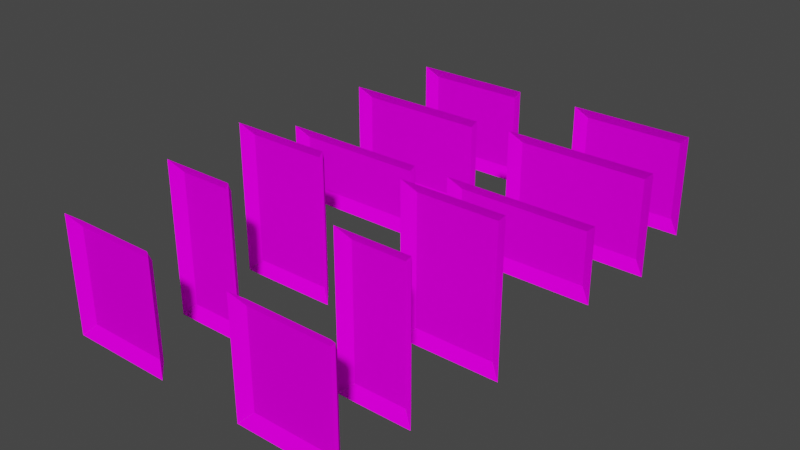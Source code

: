 # Source: paintinga.blend  (saved by Blender 2.92.15; exported with 4.5.12 LTS)
import bpy
from mathutils import Matrix  # noqa: F401  (used for matrix-valued properties, if any)

bpy.ops.wm.read_factory_settings(use_empty=True)
scene = bpy.context.scene
scene.name = 'Scene'

# ---- collections
col_collection = bpy.data.collections.new('Collection'); scene.collection.children.link(col_collection)

# ---- images (referenced by path relative to the original .blend; pixels are not part of the script)
import os
ASSET_DIR = os.environ.get("B2B_ASSET_DIR", "")  # directory of the original .blend (textures are referenced by path, not embedded)
HERE = os.path.dirname(os.path.abspath(__file__))  # packed textures are extracted next to this script under _unpacked/

def load_image(name, relpath, width, height, colorspace="sRGB"):
    """Load a texture the original file referenced (path relative to the .blend, or extracted next to this script)."""
    p = next((c for c in (os.path.join(HERE, relpath), os.path.join(ASSET_DIR, relpath)) if relpath and os.path.exists(c)), "")
    if p:
        img = bpy.data.images.load(p, check_existing=True)
        img.name = name
    else:  # same state as the original file: an image datablock whose file is absent (Cycles renders it pink)
        img = bpy.data.images.new(name, width, height)
        img.source = "FILE"
        img.filepath = "//" + (relpath or name)
    img.colorspace_settings.name = colorspace
    return img
img_replace0_png = load_image('replace0.png', 'replace0.png', 1024, 1024, 'sRGB')
img_paintinga_png = load_image('paintinga.png', 'paintinga.png', 1024, 1024, 'sRGB')
img_paintingax_png = load_image('paintingax.png', 'paintingax.png', 1024, 1024, 'sRGB')

# ---- materials (node trees are filled in below, after node groups)
mat_replace0 = bpy.data.materials.new('replace0')
mat_replace0.use_backface_culling = True
mat_replace0.use_transparent_shadow = False
mat_paintinga = bpy.data.materials.new('paintinga')
mat_paintinga.use_backface_culling = True
mat_paintinga.use_transparent_shadow = False
mat_paintingax = bpy.data.materials.new('paintingax')
mat_paintingax.use_backface_culling = True
mat_paintingax.use_transparent_shadow = False

# ---- material node trees
mat_replace0.use_nodes = True; mat_replace0.node_tree.nodes.clear()
_N = mat_replace0.node_tree.nodes; _L = mat_replace0.node_tree.links
n0 = _N.new('ShaderNodeOutputMaterial'); n0.name = 'Material Output'; n0.location = (300, 300)
n1 = _N.new('ShaderNodeBsdfDiffuse'); n1.name = 'Diffuse BSDF'; n1.location = (50, 300)
n2 = _N.new('ShaderNodeTexImage'); n2.name = 'Image Texture'; n2.location = (-290, 300)
n2.image = img_replace0_png
_L.new(n1.outputs[0], n0.inputs[0])
_L.new(n2.outputs[0], n1.inputs[0])
n0.is_active_output = True
mat_paintinga.use_nodes = True; mat_paintinga.node_tree.nodes.clear()
_N = mat_paintinga.node_tree.nodes; _L = mat_paintinga.node_tree.links
n0 = _N.new('ShaderNodeOutputMaterial'); n0.name = 'Material Output'; n0.location = (300, 300)
n1 = _N.new('ShaderNodeBsdfDiffuse'); n1.name = 'Diffuse BSDF'; n1.location = (10, 300)
n1.inputs[1].default_value = 0.5
n2 = _N.new('ShaderNodeTexImage'); n2.name = 'Image Texture'; n2.location = (-280, 280)
n2.image = img_paintinga_png
_L.new(n1.outputs[0], n0.inputs[0])
_L.new(n2.outputs[0], n1.inputs[0])
n0.is_active_output = True
mat_paintingax.use_nodes = True; mat_paintingax.node_tree.nodes.clear()
_N = mat_paintingax.node_tree.nodes; _L = mat_paintingax.node_tree.links
n0 = _N.new('ShaderNodeOutputMaterial'); n0.name = 'Material Output'; n0.location = (300, 300)
n1 = _N.new('ShaderNodeBsdfDiffuse'); n1.name = 'Diffuse BSDF'; n1.location = (10, 300)
n1.inputs[1].default_value = 0.5
n2 = _N.new('ShaderNodeTexImage'); n2.name = 'Image Texture'; n2.location = (-280, 280)
n2.image = img_paintingax_png
_L.new(n1.outputs[0], n0.inputs[0])
_L.new(n2.outputs[0], n1.inputs[0])
n0.is_active_output = True

# ---- world
world_world = bpy.data.worlds.new('World'); scene.world = world_world
world_world.use_nodes = True; world_world.node_tree.nodes.clear()
_N = world_world.node_tree.nodes; _L = world_world.node_tree.links
n0 = _N.new('ShaderNodeOutputWorld'); n0.name = 'World Output'; n0.location = (300, 300)
n1 = _N.new('ShaderNodeBackground'); n1.name = 'Background'; n1.location = (10, 300)
n1.inputs[0].default_value = (0.05088, 0.05088, 0.05088, 1.0)
_L.new(n1.outputs[0], n0.inputs[0])
n0.is_active_output = True
world_world.color = (0.05088, 0.05088, 0.05088)
world_world.use_sun_shadow = False
world_world.sun_shadow_jitter_overblur = 0.0

# ---- meshes
me_canvas = bpy.data.meshes.new('CANVAS')
me_canvas.from_pydata([(-2.132, 0.2004, 3.428), (-2.132, 0.2004, -3.427), (2.132, 0.2004, -3.427), (2.132, 0.2004, 3.428), (-2.724, -0.2003, -4.02), (-2.127, 0.1883, -3.725), (-2.127, 0.1898, -3.425), (2.724, -0.2003, -4.017), (2.126, 0.1883, -3.725), (2.126, 0.1898, -3.425), (2.126, 0.05926, -3.65), (-2.127, 0.05926, -3.65), (-2.723, -0.2003, 4.02), (-2.127, 0.1884, 3.725), (-2.127, 0.1898, 3.425), (2.724, -0.2003, 4.02), (2.127, 0.1884, 3.725), (2.127, 0.1898, 3.425), (2.127, 0.05928, 3.65), (-2.127, 0.05928, 3.65), (2.429, 0.1884, -3.425), (2.129, 0.1898, -3.425), (2.429, 0.1884, 3.428), (2.129, 0.1898, 3.425), (2.353, 0.05928, 3.466), (2.353, 0.05928, -3.425), (-2.724, -0.2004, -4.016), (-2.429, 0.1883, -3.425), (-2.129, 0.1898, -3.425), (-2.724, -0.2004, 4.02), (-2.429, 0.1883, 3.428), (-2.129, 0.1898, 3.425), (-2.353, 0.05922, 3.466), (-2.353, 0.05922, -3.425)], [], [(11, 5, 4), (11, 6, 5), (11, 4, 6), (10, 7, 8), (10, 8, 9), (10, 9, 7), (13, 19, 12), (14, 19, 13), (12, 19, 14), (15, 18, 16), (16, 18, 17), (17, 18, 15), (25, 20, 7), (25, 21, 20), (25, 7, 21), (24, 15, 22), (24, 22, 23), (24, 23, 15), (27, 33, 26), (28, 33, 27), (26, 33, 28), (29, 32, 30), (30, 32, 31), (31, 32, 29), (21, 23, 31, 28), (8, 4, 5), (7, 4, 8), (16, 17, 14, 13), (7, 6, 4), (9, 6, 7), (12, 16, 13), (15, 16, 12), (22, 20, 21, 23), (14, 15, 12), (17, 15, 14), (22, 7, 20), (15, 7, 22), (30, 31, 28, 27), (26, 30, 27), (29, 30, 26), (31, 29, 26, 28), (23, 21, 7, 15), (8, 5, 6, 9), (3, 2, 1, 0)])
me_canvas.polygons.foreach_set('material_index', [1, 1, 1, 1, 1, 1, 1, 1, 1, 1, 1, 1, 1, 1, 1, 1, 1, 1, 1, 1, 1, 1, 1, 1, 0, 1, 1, 1, 1, 1, 1, 1, 1, 1, 1, 1, 1, 1, 1, 1, 1, 1, 1, 1])
_uv = me_canvas.uv_layers.new(name='UVMap')
_uv.uv.foreach_set('vector', [0.07475, 4.921, 0.0264, 4.921, -0.00486, 4.921, 0.07475, 4.921, 0.1229, 4.921, 0.0264, 4.921, 0.07475, 4.921, -0.00486, 4.921, 0.1229, 4.921, 0.07475, -0.9846, -0.00486, -0.9846, 0.0264, -0.9846, 0.07475, -0.9846, 0.0264, -0.9846, 0.1229, -0.9846, 0.07475, -0.9846, 0.1229, -0.9846, -0.00486, -0.9846, 0.0264, 4.921, 0.07475, 4.921, -0.00486, 4.921, 0.1229, 4.921, 0.07475, 4.921, 0.0264, 4.921, -0.00486, 4.921, 0.07475, 4.921, 0.1229, 4.921, -0.00486, -0.9846, 0.07475, -0.9846, 0.0264, -0.9846, 0.0264, -0.9846, 0.07475, -0.9846, 0.1229, -0.9846, 0.1229, -0.9846, 0.07475, -0.9846, -0.00486, -0.9846, 0.07475, 4.921, 0.0264, 4.921, -0.00486, 4.921, 0.07475, 4.921, 0.1229, 4.921, 0.0264, 4.921, 0.07475, 4.921, -0.00486, 4.921, 0.1229, 4.921, 0.07475, -0.9846, -0.00486, -0.9846, 0.0264, -0.9846, 0.07475, -0.9846, 0.0264, -0.9846, 0.1229, -0.9846, 0.07475, -0.9846, 0.1229, -0.9846, -0.00486, -0.9846, 0.0264, 4.921, 0.07475, 4.921, -0.00486, 4.921, 0.1229, 4.921, 0.07475, 4.921, 0.0264, 4.921, -0.00486, 4.921, 0.07475, 4.921, 0.1229, 4.921, -0.00486, -0.9846, 0.07475, -0.9846, 0.0264, -0.9846, 0.0264, -0.9846, 0.07475, -0.9846, 0.1229, -0.9846, 0.1229, -0.9846, 0.07475, -0.9846, -0.00486, -0.9846, 0.9995, 0.0005, 0.9995, 0.9995, 0.0005, 0.9995, 0.000499, 0.0005, 0.0264, -0.9846, -0.00486, 4.921, 0.0264, 4.921, -0.00486, -0.9846, -0.00486, 4.921, 0.0264, -0.9846, 0.0264, -0.9846, 0.1229, -0.9846, 0.1229, 4.921, 0.0264, 4.921, -0.00486, -0.9846, 0.1229, 4.921, -0.00486, 4.921, 0.1229, -0.9846, 0.1229, 4.921, -0.00486, -0.9846, -0.00486, 4.921, 0.0264, -0.9846, 0.0264, 4.921, -0.00486, -0.9846, 0.0264, -0.9846, -0.00486, 4.921, 0.0264, -0.9846, 0.0264, 4.921, 0.1229, 4.921, 0.1229, -0.9846, 0.1229, 4.921, -0.00486, -0.9846, -0.00486, 4.921, 0.1229, -0.9846, -0.00486, -0.9846, 0.1229, 4.921, 0.0264, -0.9846, -0.00486, 4.921, 0.0264, 4.921, -0.00486, -0.9846, -0.00486, 4.921, 0.0264, -0.9846, 0.0264, -0.9846, 0.1229, -0.9846, 0.1229, 4.921, 0.0264, 4.921, -0.00486, 4.921, 0.0264, -0.9846, 0.0264, 4.921, -0.00486, -0.9846, 0.0264, -0.9846, -0.00486, 4.921, 0.1229, -0.9846, -0.00486, -0.9846, -0.00486, 4.921, 0.1229, 4.921, 0.1229, -0.9846, 0.1229, 4.921, -0.00486, 4.921, -0.00486, -0.9846, 0.0264, -0.9846, 0.0264, 4.921, 0.1229, 4.921, 0.1229, -0.9846, 0.9917, 0.9906, 0.9917, 0.01752, 0.7567, 0.01752, 0.7567, 0.9906])
me_canvas.materials.append(mat_replace0)
me_canvas.materials.append(mat_paintinga)
me_canvas.use_remesh_fix_poles = True
me_canvas.use_remesh_preserve_attributes = False
me_canvas.use_mirror_vertex_groups = False
me_canvas.update()
me_canvas_002 = bpy.data.meshes.new('CANVAS.002')
me_canvas_002.from_pydata([(-1.382, 0.2004, 3.428), (-1.382, 0.2004, -3.427), (1.382, 0.2004, -3.427), (1.382, 0.2004, 3.428), (-1.974, -0.2003, -4.02), (-1.377, 0.1883, -3.725), (-1.377, 0.1898, -3.425), (1.974, -0.2003, -4.017), (1.376, 0.1883, -3.725), (1.376, 0.1898, -3.425), (1.376, 0.05926, -3.65), (-1.377, 0.05926, -3.65), (-1.973, -0.2003, 4.02), (-1.377, 0.1884, 3.725), (-1.377, 0.1898, 3.425), (1.974, -0.2003, 4.02), (1.377, 0.1884, 3.725), (1.377, 0.1898, 3.425), (1.377, 0.05928, 3.65), (-1.377, 0.05928, 3.65), (1.679, 0.1884, -3.425), (1.379, 0.1898, -3.425), (1.679, 0.1884, 3.428), (1.379, 0.1898, 3.425), (1.603, 0.05928, 3.466), (1.603, 0.05928, -3.425), (-1.974, -0.2004, -4.016), (-1.679, 0.1883, -3.425), (-1.379, 0.1898, -3.425), (-1.974, -0.2004, 4.02), (-1.679, 0.1883, 3.428), (-1.379, 0.1898, 3.425), (-1.603, 0.05922, 3.466), (-1.603, 0.05922, -3.425)], [], [(11, 5, 4), (11, 6, 5), (11, 4, 6), (10, 7, 8), (10, 8, 9), (10, 9, 7), (13, 19, 12), (14, 19, 13), (12, 19, 14), (15, 18, 16), (16, 18, 17), (17, 18, 15), (25, 20, 7), (25, 21, 20), (25, 7, 21), (24, 15, 22), (24, 22, 23), (24, 23, 15), (27, 33, 26), (28, 33, 27), (26, 33, 28), (29, 32, 30), (30, 32, 31), (31, 32, 29), (21, 23, 31, 28), (8, 4, 5), (7, 4, 8), (16, 17, 14, 13), (7, 6, 4), (9, 6, 7), (12, 16, 13), (15, 16, 12), (22, 20, 21, 23), (14, 15, 12), (17, 15, 14), (22, 7, 20), (15, 7, 22), (30, 31, 28, 27), (26, 30, 27), (29, 30, 26), (31, 29, 26, 28), (23, 21, 7, 15), (8, 5, 6, 9), (3, 2, 1, 0)])
me_canvas_002.polygons.foreach_set('material_index', [1, 1, 1, 1, 1, 1, 1, 1, 1, 1, 1, 1, 1, 1, 1, 1, 1, 1, 1, 1, 1, 1, 1, 1, 0, 1, 1, 1, 1, 1, 1, 1, 1, 1, 1, 1, 1, 1, 1, 1, 1, 1, 1, 1])
_uv = me_canvas_002.uv_layers.new(name='UVMap')
_uv.uv.foreach_set('vector', [0.07475, 4.921, 0.0264, 4.921, -0.00486, 4.921, 0.07475, 4.921, 0.1229, 4.921, 0.0264, 4.921, 0.07475, 4.921, -0.00486, 4.921, 0.1229, 4.921, 0.07475, -0.9846, -0.00486, -0.9846, 0.0264, -0.9846, 0.07475, -0.9846, 0.0264, -0.9846, 0.1229, -0.9846, 0.07475, -0.9846, 0.1229, -0.9846, -0.00486, -0.9846, 0.0264, 4.921, 0.07475, 4.921, -0.00486, 4.921, 0.1229, 4.921, 0.07475, 4.921, 0.0264, 4.921, -0.00486, 4.921, 0.07475, 4.921, 0.1229, 4.921, -0.00486, -0.9846, 0.07475, -0.9846, 0.0264, -0.9846, 0.0264, -0.9846, 0.07475, -0.9846, 0.1229, -0.9846, 0.1229, -0.9846, 0.07475, -0.9846, -0.00486, -0.9846, 0.07475, 4.921, 0.0264, 4.921, -0.00486, 4.921, 0.07475, 4.921, 0.1229, 4.921, 0.0264, 4.921, 0.07475, 4.921, -0.00486, 4.921, 0.1229, 4.921, 0.07475, -0.9846, -0.00486, -0.9846, 0.0264, -0.9846, 0.07475, -0.9846, 0.0264, -0.9846, 0.1229, -0.9846, 0.07475, -0.9846, 0.1229, -0.9846, -0.00486, -0.9846, 0.0264, 4.921, 0.07475, 4.921, -0.00486, 4.921, 0.1229, 4.921, 0.07475, 4.921, 0.0264, 4.921, -0.00486, 4.921, 0.07475, 4.921, 0.1229, 4.921, -0.00486, -0.9846, 0.07475, -0.9846, 0.0264, -0.9846, 0.0264, -0.9846, 0.07475, -0.9846, 0.1229, -0.9846, 0.1229, -0.9846, 0.07475, -0.9846, -0.00486, -0.9846, 0.9995, 0.0005, 0.9995, 0.9995, 0.0005, 0.9995, 0.000499, 0.0005, 0.0264, -0.9846, -0.00486, 4.921, 0.0264, 4.921, -0.00486, -0.9846, -0.00486, 4.921, 0.0264, -0.9846, 0.0264, -0.9846, 0.1229, -0.9846, 0.1229, 4.921, 0.0264, 4.921, -0.00486, -0.9846, 0.1229, 4.921, -0.00486, 4.921, 0.1229, -0.9846, 0.1229, 4.921, -0.00486, -0.9846, -0.00486, 4.921, 0.0264, -0.9846, 0.0264, 4.921, -0.00486, -0.9846, 0.0264, -0.9846, -0.00486, 4.921, 0.0264, -0.9846, 0.0264, 4.921, 0.1229, 4.921, 0.1229, -0.9846, 0.1229, 4.921, -0.00486, -0.9846, -0.00486, 4.921, 0.1229, -0.9846, -0.00486, -0.9846, 0.1229, 4.921, 0.0264, -0.9846, -0.00486, 4.921, 0.0264, 4.921, -0.00486, -0.9846, -0.00486, 4.921, 0.0264, -0.9846, 0.0264, -0.9846, 0.1229, -0.9846, 0.1229, 4.921, 0.0264, 4.921, -0.00486, 4.921, 0.0264, -0.9846, 0.0264, 4.921, -0.00486, -0.9846, 0.0264, -0.9846, -0.00486, 4.921, 0.1229, -0.9846, -0.00486, -0.9846, -0.00486, 4.921, 0.1229, 4.921, 0.1229, -0.9846, 0.1229, 4.921, -0.00486, 4.921, -0.00486, -0.9846, 0.0264, -0.9846, 0.0264, 4.921, 0.1229, 4.921, 0.1229, -0.9846, 0.9917, 0.9906, 0.9917, 0.01752, 0.7567, 0.01752, 0.7567, 0.9906])
me_canvas_002.materials.append(mat_replace0)
me_canvas_002.materials.append(mat_paintinga)
me_canvas_002.use_remesh_fix_poles = True
me_canvas_002.use_remesh_preserve_attributes = False
me_canvas_002.use_mirror_vertex_groups = False
me_canvas_002.update()
me_canvas_003 = bpy.data.meshes.new('CANVAS.003')
me_canvas_003.from_pydata([(-2.132, 0.2004, 2.428), (-2.132, 0.2004, -2.427), (2.132, 0.2004, -2.427), (2.132, 0.2004, 2.428), (-2.724, -0.2003, -3.02), (-2.127, 0.1883, -2.725), (-2.127, 0.1898, -2.425), (2.724, -0.2003, -3.017), (2.126, 0.1883, -2.725), (2.126, 0.1898, -2.425), (2.126, 0.05926, -2.65), (-2.127, 0.05926, -2.65), (-2.723, -0.2003, 3.02), (-2.127, 0.1884, 2.725), (-2.127, 0.1898, 2.425), (2.724, -0.2003, 3.02), (2.127, 0.1884, 2.725), (2.127, 0.1898, 2.425), (2.127, 0.05928, 2.65), (-2.127, 0.05928, 2.65), (2.429, 0.1884, -2.425), (2.129, 0.1898, -2.425), (2.429, 0.1884, 2.428), (2.129, 0.1898, 2.425), (2.353, 0.05928, 2.466), (2.353, 0.05928, -2.425), (-2.724, -0.2004, -3.016), (-2.429, 0.1883, -2.425), (-2.129, 0.1898, -2.425), (-2.724, -0.2004, 3.02), (-2.429, 0.1883, 2.428), (-2.129, 0.1898, 2.425), (-2.353, 0.05922, 2.466), (-2.353, 0.05922, -2.425)], [], [(11, 5, 4), (11, 6, 5), (11, 4, 6), (10, 7, 8), (10, 8, 9), (10, 9, 7), (13, 19, 12), (14, 19, 13), (12, 19, 14), (15, 18, 16), (16, 18, 17), (17, 18, 15), (25, 20, 7), (25, 21, 20), (25, 7, 21), (24, 15, 22), (24, 22, 23), (24, 23, 15), (27, 33, 26), (28, 33, 27), (26, 33, 28), (29, 32, 30), (30, 32, 31), (31, 32, 29), (21, 23, 31, 28), (8, 4, 5), (7, 4, 8), (16, 17, 14, 13), (7, 6, 4), (9, 6, 7), (12, 16, 13), (15, 16, 12), (22, 20, 21, 23), (14, 15, 12), (17, 15, 14), (22, 7, 20), (15, 7, 22), (30, 31, 28, 27), (26, 30, 27), (29, 30, 26), (31, 29, 26, 28), (23, 21, 7, 15), (8, 5, 6, 9), (3, 2, 1, 0)])
me_canvas_003.polygons.foreach_set('material_index', [1, 1, 1, 1, 1, 1, 1, 1, 1, 1, 1, 1, 1, 1, 1, 1, 1, 1, 1, 1, 1, 1, 1, 1, 0, 1, 1, 1, 1, 1, 1, 1, 1, 1, 1, 1, 1, 1, 1, 1, 1, 1, 1, 1])
_uv = me_canvas_003.uv_layers.new(name='UVMap')
_uv.uv.foreach_set('vector', [0.07475, 4.921, 0.0264, 4.921, -0.00486, 4.921, 0.07475, 4.921, 0.1229, 4.921, 0.0264, 4.921, 0.07475, 4.921, -0.00486, 4.921, 0.1229, 4.921, 0.07475, -0.9846, -0.00486, -0.9846, 0.0264, -0.9846, 0.07475, -0.9846, 0.0264, -0.9846, 0.1229, -0.9846, 0.07475, -0.9846, 0.1229, -0.9846, -0.00486, -0.9846, 0.0264, 4.921, 0.07475, 4.921, -0.00486, 4.921, 0.1229, 4.921, 0.07475, 4.921, 0.0264, 4.921, -0.00486, 4.921, 0.07475, 4.921, 0.1229, 4.921, -0.00486, -0.9846, 0.07475, -0.9846, 0.0264, -0.9846, 0.0264, -0.9846, 0.07475, -0.9846, 0.1229, -0.9846, 0.1229, -0.9846, 0.07475, -0.9846, -0.00486, -0.9846, 0.07475, 4.921, 0.0264, 4.921, -0.00486, 4.921, 0.07475, 4.921, 0.1229, 4.921, 0.0264, 4.921, 0.07475, 4.921, -0.00486, 4.921, 0.1229, 4.921, 0.07475, -0.9846, -0.00486, -0.9846, 0.0264, -0.9846, 0.07475, -0.9846, 0.0264, -0.9846, 0.1229, -0.9846, 0.07475, -0.9846, 0.1229, -0.9846, -0.00486, -0.9846, 0.0264, 4.921, 0.07475, 4.921, -0.00486, 4.921, 0.1229, 4.921, 0.07475, 4.921, 0.0264, 4.921, -0.00486, 4.921, 0.07475, 4.921, 0.1229, 4.921, -0.00486, -0.9846, 0.07475, -0.9846, 0.0264, -0.9846, 0.0264, -0.9846, 0.07475, -0.9846, 0.1229, -0.9846, 0.1229, -0.9846, 0.07475, -0.9846, -0.00486, -0.9846, 0.9995, 0.0005, 0.9995, 0.9995, 0.0005, 0.9995, 0.000499, 0.0005, 0.0264, -0.9846, -0.00486, 4.921, 0.0264, 4.921, -0.00486, -0.9846, -0.00486, 4.921, 0.0264, -0.9846, 0.0264, -0.9846, 0.1229, -0.9846, 0.1229, 4.921, 0.0264, 4.921, -0.00486, -0.9846, 0.1229, 4.921, -0.00486, 4.921, 0.1229, -0.9846, 0.1229, 4.921, -0.00486, -0.9846, -0.00486, 4.921, 0.0264, -0.9846, 0.0264, 4.921, -0.00486, -0.9846, 0.0264, -0.9846, -0.00486, 4.921, 0.0264, -0.9846, 0.0264, 4.921, 0.1229, 4.921, 0.1229, -0.9846, 0.1229, 4.921, -0.00486, -0.9846, -0.00486, 4.921, 0.1229, -0.9846, -0.00486, -0.9846, 0.1229, 4.921, 0.0264, -0.9846, -0.00486, 4.921, 0.0264, 4.921, -0.00486, -0.9846, -0.00486, 4.921, 0.0264, -0.9846, 0.0264, -0.9846, 0.1229, -0.9846, 0.1229, 4.921, 0.0264, 4.921, -0.00486, 4.921, 0.0264, -0.9846, 0.0264, 4.921, -0.00486, -0.9846, 0.0264, -0.9846, -0.00486, 4.921, 0.1229, -0.9846, -0.00486, -0.9846, -0.00486, 4.921, 0.1229, 4.921, 0.1229, -0.9846, 0.1229, 4.921, -0.00486, 4.921, -0.00486, -0.9846, 0.0264, -0.9846, 0.0264, 4.921, 0.1229, 4.921, 0.1229, -0.9846, 0.9917, 0.9906, 0.9917, 0.01752, 0.7567, 0.01752, 0.7567, 0.9906])
me_canvas_003.materials.append(mat_replace0)
me_canvas_003.materials.append(mat_paintinga)
me_canvas_003.use_remesh_fix_poles = True
me_canvas_003.use_remesh_preserve_attributes = False
me_canvas_003.use_mirror_vertex_groups = False
me_canvas_003.update()
me_canvas_004 = bpy.data.meshes.new('CANVAS.004')
me_canvas_004.from_pydata([(3.428, 0.2004, 2.132), (-3.427, 0.2004, 2.132), (-3.427, 0.2004, -2.132), (3.428, 0.2004, -2.132), (-4.02, -0.2003, 2.724), (-3.725, 0.1883, 2.127), (-3.425, 0.1898, 2.127), (-4.017, -0.2003, -2.724), (-3.725, 0.1883, -2.126), (-3.425, 0.1898, -2.126), (-3.65, 0.05926, -2.126), (-3.65, 0.05926, 2.127), (4.02, -0.2003, 2.723), (3.725, 0.1884, 2.127), (3.425, 0.1898, 2.127), (4.02, -0.2003, -2.724), (3.725, 0.1884, -2.127), (3.425, 0.1898, -2.127), (3.65, 0.05928, -2.127), (3.65, 0.05928, 2.127), (-3.425, 0.1884, -2.429), (-3.425, 0.1898, -2.129), (3.428, 0.1884, -2.429), (3.425, 0.1898, -2.129), (3.466, 0.05928, -2.353), (-3.425, 0.05928, -2.353), (-4.016, -0.2004, 2.724), (-3.425, 0.1883, 2.429), (-3.425, 0.1898, 2.129), (4.02, -0.2004, 2.724), (3.428, 0.1883, 2.429), (3.425, 0.1898, 2.129), (3.466, 0.05922, 2.353), (-3.425, 0.05922, 2.353)], [], [(11, 5, 4), (11, 6, 5), (11, 4, 6), (10, 7, 8), (10, 8, 9), (10, 9, 7), (13, 19, 12), (14, 19, 13), (12, 19, 14), (15, 18, 16), (16, 18, 17), (17, 18, 15), (25, 20, 7), (25, 21, 20), (25, 7, 21), (24, 15, 22), (24, 22, 23), (24, 23, 15), (27, 33, 26), (28, 33, 27), (26, 33, 28), (29, 32, 30), (30, 32, 31), (31, 32, 29), (21, 23, 31, 28), (8, 4, 5), (7, 4, 8), (16, 17, 14, 13), (7, 6, 4), (9, 6, 7), (12, 16, 13), (15, 16, 12), (22, 20, 21, 23), (14, 15, 12), (17, 15, 14), (22, 7, 20), (15, 7, 22), (30, 31, 28, 27), (26, 30, 27), (29, 30, 26), (31, 29, 26, 28), (23, 21, 7, 15), (8, 5, 6, 9), (3, 2, 1, 0)])
me_canvas_004.polygons.foreach_set('material_index', [1, 1, 1, 1, 1, 1, 1, 1, 1, 1, 1, 1, 1, 1, 1, 1, 1, 1, 1, 1, 1, 1, 1, 1, 0, 1, 1, 1, 1, 1, 1, 1, 1, 1, 1, 1, 1, 1, 1, 1, 1, 1, 1, 1])
_uv = me_canvas_004.uv_layers.new(name='UVMap')
_uv.uv.foreach_set('vector', [0.07475, 4.921, 0.0264, 4.921, -0.00486, 4.921, 0.07475, 4.921, 0.1229, 4.921, 0.0264, 4.921, 0.07475, 4.921, -0.00486, 4.921, 0.1229, 4.921, 0.07475, -0.9846, -0.00486, -0.9846, 0.0264, -0.9846, 0.07475, -0.9846, 0.0264, -0.9846, 0.1229, -0.9846, 0.07475, -0.9846, 0.1229, -0.9846, -0.00486, -0.9846, 0.0264, 4.921, 0.07475, 4.921, -0.00486, 4.921, 0.1229, 4.921, 0.07475, 4.921, 0.0264, 4.921, -0.00486, 4.921, 0.07475, 4.921, 0.1229, 4.921, -0.00486, -0.9846, 0.07475, -0.9846, 0.0264, -0.9846, 0.0264, -0.9846, 0.07475, -0.9846, 0.1229, -0.9846, 0.1229, -0.9846, 0.07475, -0.9846, -0.00486, -0.9846, 0.07475, 4.921, 0.0264, 4.921, -0.00486, 4.921, 0.07475, 4.921, 0.1229, 4.921, 0.0264, 4.921, 0.07475, 4.921, -0.00486, 4.921, 0.1229, 4.921, 0.07475, -0.9846, -0.00486, -0.9846, 0.0264, -0.9846, 0.07475, -0.9846, 0.0264, -0.9846, 0.1229, -0.9846, 0.07475, -0.9846, 0.1229, -0.9846, -0.00486, -0.9846, 0.0264, 4.921, 0.07475, 4.921, -0.00486, 4.921, 0.1229, 4.921, 0.07475, 4.921, 0.0264, 4.921, -0.00486, 4.921, 0.07475, 4.921, 0.1229, 4.921, -0.00486, -0.9846, 0.07475, -0.9846, 0.0264, -0.9846, 0.0264, -0.9846, 0.07475, -0.9846, 0.1229, -0.9846, 0.1229, -0.9846, 0.07475, -0.9846, -0.00486, -0.9846, 0.0, 0.0, 1.0, 2.518e-07, 1.0, 1.0, 1.565e-07, 1.0, 0.0264, -0.9846, -0.00486, 4.921, 0.0264, 4.921, -0.00486, -0.9846, -0.00486, 4.921, 0.0264, -0.9846, 0.0264, -0.9846, 0.1229, -0.9846, 0.1229, 4.921, 0.0264, 4.921, -0.00486, -0.9846, 0.1229, 4.921, -0.00486, 4.921, 0.1229, -0.9846, 0.1229, 4.921, -0.00486, -0.9846, -0.00486, 4.921, 0.0264, -0.9846, 0.0264, 4.921, -0.00486, -0.9846, 0.0264, -0.9846, -0.00486, 4.921, 0.0264, -0.9846, 0.0264, 4.921, 0.1229, 4.921, 0.1229, -0.9846, 0.1229, 4.921, -0.00486, -0.9846, -0.00486, 4.921, 0.1229, -0.9846, -0.00486, -0.9846, 0.1229, 4.921, 0.0264, -0.9846, -0.00486, 4.921, 0.0264, 4.921, -0.00486, -0.9846, -0.00486, 4.921, 0.0264, -0.9846, 0.0264, -0.9846, 0.1229, -0.9846, 0.1229, 4.921, 0.0264, 4.921, -0.00486, 4.921, 0.0264, -0.9846, 0.0264, 4.921, -0.00486, -0.9846, 0.0264, -0.9846, -0.00486, 4.921, 0.1229, -0.9846, -0.00486, -0.9846, -0.00486, 4.921, 0.1229, 4.921, 0.1229, -0.9846, 0.1229, 4.921, -0.00486, 4.921, -0.00486, -0.9846, 0.0264, -0.9846, 0.0264, 4.921, 0.1229, 4.921, 0.1229, -0.9846, 0.9917, 0.9906, 0.9917, 0.01752, 0.7567, 0.01752, 0.7567, 0.9906])
me_canvas_004.materials.append(mat_replace0)
me_canvas_004.materials.append(mat_paintinga)
me_canvas_004.use_remesh_fix_poles = True
me_canvas_004.use_remesh_preserve_attributes = False
me_canvas_004.use_mirror_vertex_groups = False
me_canvas_004.update()
me_canvas_005 = bpy.data.meshes.new('CANVAS.005')
me_canvas_005.from_pydata([(3.428, 0.2004, 1.382), (-3.427, 0.2004, 1.382), (-3.427, 0.2004, -1.382), (3.428, 0.2004, -1.382), (-4.02, -0.2003, 1.974), (-3.725, 0.1883, 1.377), (-3.425, 0.1898, 1.377), (-4.017, -0.2003, -1.974), (-3.725, 0.1883, -1.376), (-3.425, 0.1898, -1.376), (-3.65, 0.05926, -1.376), (-3.65, 0.05926, 1.377), (4.02, -0.2003, 1.973), (3.725, 0.1884, 1.377), (3.425, 0.1898, 1.377), (4.02, -0.2003, -1.974), (3.725, 0.1884, -1.377), (3.425, 0.1898, -1.377), (3.65, 0.05928, -1.377), (3.65, 0.05928, 1.377), (-3.425, 0.1884, -1.679), (-3.425, 0.1898, -1.379), (3.428, 0.1884, -1.679), (3.425, 0.1898, -1.379), (3.466, 0.05928, -1.603), (-3.425, 0.05928, -1.603), (-4.016, -0.2004, 1.974), (-3.425, 0.1883, 1.679), (-3.425, 0.1898, 1.379), (4.02, -0.2004, 1.974), (3.428, 0.1883, 1.679), (3.425, 0.1898, 1.379), (3.466, 0.05922, 1.603), (-3.425, 0.05922, 1.603)], [], [(11, 5, 4), (11, 6, 5), (11, 4, 6), (10, 7, 8), (10, 8, 9), (10, 9, 7), (13, 19, 12), (14, 19, 13), (12, 19, 14), (15, 18, 16), (16, 18, 17), (17, 18, 15), (25, 20, 7), (25, 21, 20), (25, 7, 21), (24, 15, 22), (24, 22, 23), (24, 23, 15), (27, 33, 26), (28, 33, 27), (26, 33, 28), (29, 32, 30), (30, 32, 31), (31, 32, 29), (21, 23, 31, 28), (8, 4, 5), (7, 4, 8), (16, 17, 14, 13), (7, 6, 4), (9, 6, 7), (12, 16, 13), (15, 16, 12), (22, 20, 21, 23), (14, 15, 12), (17, 15, 14), (22, 7, 20), (15, 7, 22), (30, 31, 28, 27), (26, 30, 27), (29, 30, 26), (31, 29, 26, 28), (23, 21, 7, 15), (8, 5, 6, 9), (3, 2, 1, 0)])
me_canvas_005.polygons.foreach_set('material_index', [1, 1, 1, 1, 1, 1, 1, 1, 1, 1, 1, 1, 1, 1, 1, 1, 1, 1, 1, 1, 1, 1, 1, 1, 0, 1, 1, 1, 1, 1, 1, 1, 1, 1, 1, 1, 1, 1, 1, 1, 1, 1, 1, 1])
_uv = me_canvas_005.uv_layers.new(name='UVMap')
_uv.uv.foreach_set('vector', [0.07475, 4.921, 0.0264, 4.921, -0.00486, 4.921, 0.07475, 4.921, 0.1229, 4.921, 0.0264, 4.921, 0.07475, 4.921, -0.00486, 4.921, 0.1229, 4.921, 0.07475, -0.9846, -0.00486, -0.9846, 0.0264, -0.9846, 0.07475, -0.9846, 0.0264, -0.9846, 0.1229, -0.9846, 0.07475, -0.9846, 0.1229, -0.9846, -0.00486, -0.9846, 0.0264, 4.921, 0.07475, 4.921, -0.00486, 4.921, 0.1229, 4.921, 0.07475, 4.921, 0.0264, 4.921, -0.00486, 4.921, 0.07475, 4.921, 0.1229, 4.921, -0.00486, -0.9846, 0.07475, -0.9846, 0.0264, -0.9846, 0.0264, -0.9846, 0.07475, -0.9846, 0.1229, -0.9846, 0.1229, -0.9846, 0.07475, -0.9846, -0.00486, -0.9846, 0.07475, 4.921, 0.0264, 4.921, -0.00486, 4.921, 0.07475, 4.921, 0.1229, 4.921, 0.0264, 4.921, 0.07475, 4.921, -0.00486, 4.921, 0.1229, 4.921, 0.07475, -0.9846, -0.00486, -0.9846, 0.0264, -0.9846, 0.07475, -0.9846, 0.0264, -0.9846, 0.1229, -0.9846, 0.07475, -0.9846, 0.1229, -0.9846, -0.00486, -0.9846, 0.0264, 4.921, 0.07475, 4.921, -0.00486, 4.921, 0.1229, 4.921, 0.07475, 4.921, 0.0264, 4.921, -0.00486, 4.921, 0.07475, 4.921, 0.1229, 4.921, -0.00486, -0.9846, 0.07475, -0.9846, 0.0264, -0.9846, 0.0264, -0.9846, 0.07475, -0.9846, 0.1229, -0.9846, 0.1229, -0.9846, 0.07475, -0.9846, -0.00486, -0.9846, 0.0, 0.0, 1.0, 0.0, 1.0, 1.0, 1.565e-07, 1.0, 0.0264, -0.9846, -0.00486, 4.921, 0.0264, 4.921, -0.00486, -0.9846, -0.00486, 4.921, 0.0264, -0.9846, 0.0264, -0.9846, 0.1229, -0.9846, 0.1229, 4.921, 0.0264, 4.921, -0.00486, -0.9846, 0.1229, 4.921, -0.00486, 4.921, 0.1229, -0.9846, 0.1229, 4.921, -0.00486, -0.9846, -0.00486, 4.921, 0.0264, -0.9846, 0.0264, 4.921, -0.00486, -0.9846, 0.0264, -0.9846, -0.00486, 4.921, 0.0264, -0.9846, 0.0264, 4.921, 0.1229, 4.921, 0.1229, -0.9846, 0.1229, 4.921, -0.00486, -0.9846, -0.00486, 4.921, 0.1229, -0.9846, -0.00486, -0.9846, 0.1229, 4.921, 0.0264, -0.9846, -0.00486, 4.921, 0.0264, 4.921, -0.00486, -0.9846, -0.00486, 4.921, 0.0264, -0.9846, 0.0264, -0.9846, 0.1229, -0.9846, 0.1229, 4.921, 0.0264, 4.921, -0.00486, 4.921, 0.0264, -0.9846, 0.0264, 4.921, -0.00486, -0.9846, 0.0264, -0.9846, -0.00486, 4.921, 0.1229, -0.9846, -0.00486, -0.9846, -0.00486, 4.921, 0.1229, 4.921, 0.1229, -0.9846, 0.1229, 4.921, -0.00486, 4.921, -0.00486, -0.9846, 0.0264, -0.9846, 0.0264, 4.921, 0.1229, 4.921, 0.1229, -0.9846, 0.9917, 0.9906, 0.9917, 0.01752, 0.7567, 0.01752, 0.7567, 0.9906])
me_canvas_005.materials.append(mat_replace0)
me_canvas_005.materials.append(mat_paintinga)
me_canvas_005.use_remesh_fix_poles = True
me_canvas_005.use_remesh_preserve_attributes = False
me_canvas_005.use_mirror_vertex_groups = False
me_canvas_005.update()
me_canvas_001 = bpy.data.meshes.new('CANVAS.001')
me_canvas_001.from_pydata([(2.678, 0.2004, 2.132), (-3.177, 0.2004, 2.132), (-3.177, 0.2004, -2.132), (2.678, 0.2004, -2.132), (-3.27, -0.2003, 2.724), (-2.975, 0.1883, 2.127), (-2.675, 0.1898, 2.127), (-3.267, -0.2003, -2.724), (-2.975, 0.1883, -2.126), (-2.675, 0.1898, -2.126), (-2.9, 0.05926, -2.126), (-2.9, 0.05926, 2.127), (3.27, -0.2003, 2.723), (2.975, 0.1884, 2.127), (2.675, 0.1898, 2.127), (3.27, -0.2003, -2.724), (2.975, 0.1884, -2.127), (2.675, 0.1898, -2.127), (2.9, 0.05928, -2.127), (2.9, 0.05928, 2.127), (-2.675, 0.1884, -2.429), (-2.675, 0.1898, -2.129), (2.678, 0.1884, -2.429), (2.675, 0.1898, -2.129), (2.716, 0.05928, -2.353), (-2.675, 0.05928, -2.353), (-3.266, -0.2004, 2.724), (-2.675, 0.1883, 2.429), (-2.675, 0.1898, 2.129), (3.27, -0.2004, 2.724), (2.678, 0.1883, 2.429), (2.675, 0.1898, 2.129), (2.716, 0.05922, 2.353), (-2.675, 0.05922, 2.353)], [], [(11, 5, 4), (11, 6, 5), (11, 4, 6), (10, 7, 8), (10, 8, 9), (10, 9, 7), (13, 19, 12), (14, 19, 13), (12, 19, 14), (15, 18, 16), (16, 18, 17), (17, 18, 15), (25, 20, 7), (25, 21, 20), (25, 7, 21), (24, 15, 22), (24, 22, 23), (24, 23, 15), (27, 33, 26), (28, 33, 27), (26, 33, 28), (29, 32, 30), (30, 32, 31), (31, 32, 29), (21, 23, 31, 28), (8, 4, 5), (7, 4, 8), (16, 17, 14, 13), (7, 6, 4), (9, 6, 7), (12, 16, 13), (15, 16, 12), (22, 20, 21, 23), (14, 15, 12), (17, 15, 14), (22, 7, 20), (15, 7, 22), (30, 31, 28, 27), (26, 30, 27), (29, 30, 26), (31, 29, 26, 28), (23, 21, 7, 15), (8, 5, 6, 9), (3, 2, 1, 0)])
me_canvas_001.polygons.foreach_set('material_index', [1, 1, 1, 1, 1, 1, 1, 1, 1, 1, 1, 1, 1, 1, 1, 1, 1, 1, 1, 1, 1, 1, 1, 1, 0, 1, 1, 1, 1, 1, 1, 1, 1, 1, 1, 1, 1, 1, 1, 1, 1, 1, 1, 1])
_uv = me_canvas_001.uv_layers.new(name='UVMap')
_uv.uv.foreach_set('vector', [0.07475, 4.921, 0.0264, 4.921, -0.00486, 4.921, 0.07475, 4.921, 0.1229, 4.921, 0.0264, 4.921, 0.07475, 4.921, -0.00486, 4.921, 0.1229, 4.921, 0.07475, -0.9846, -0.00486, -0.9846, 0.0264, -0.9846, 0.07475, -0.9846, 0.0264, -0.9846, 0.1229, -0.9846, 0.07475, -0.9846, 0.1229, -0.9846, -0.00486, -0.9846, 0.0264, 4.921, 0.07475, 4.921, -0.00486, 4.921, 0.1229, 4.921, 0.07475, 4.921, 0.0264, 4.921, -0.00486, 4.921, 0.07475, 4.921, 0.1229, 4.921, -0.00486, -0.9846, 0.07475, -0.9846, 0.0264, -0.9846, 0.0264, -0.9846, 0.07475, -0.9846, 0.1229, -0.9846, 0.1229, -0.9846, 0.07475, -0.9846, -0.00486, -0.9846, 0.07475, 4.921, 0.0264, 4.921, -0.00486, 4.921, 0.07475, 4.921, 0.1229, 4.921, 0.0264, 4.921, 0.07475, 4.921, -0.00486, 4.921, 0.1229, 4.921, 0.07475, -0.9846, -0.00486, -0.9846, 0.0264, -0.9846, 0.07475, -0.9846, 0.0264, -0.9846, 0.1229, -0.9846, 0.07475, -0.9846, 0.1229, -0.9846, -0.00486, -0.9846, 0.0264, 4.921, 0.07475, 4.921, -0.00486, 4.921, 0.1229, 4.921, 0.07475, 4.921, 0.0264, 4.921, -0.00486, 4.921, 0.07475, 4.921, 0.1229, 4.921, -0.00486, -0.9846, 0.07475, -0.9846, 0.0264, -0.9846, 0.0264, -0.9846, 0.07475, -0.9846, 0.1229, -0.9846, 0.1229, -0.9846, 0.07475, -0.9846, -0.00486, -0.9846, 0.0, 0.0, 1.0, 2.518e-07, 1.0, 1.0, 1.565e-07, 1.0, 0.0264, -0.9846, -0.00486, 4.921, 0.0264, 4.921, -0.00486, -0.9846, -0.00486, 4.921, 0.0264, -0.9846, 0.0264, -0.9846, 0.1229, -0.9846, 0.1229, 4.921, 0.0264, 4.921, -0.00486, -0.9846, 0.1229, 4.921, -0.00486, 4.921, 0.1229, -0.9846, 0.1229, 4.921, -0.00486, -0.9846, -0.00486, 4.921, 0.0264, -0.9846, 0.0264, 4.921, -0.00486, -0.9846, 0.0264, -0.9846, -0.00486, 4.921, 0.0264, -0.9846, 0.0264, 4.921, 0.1229, 4.921, 0.1229, -0.9846, 0.1229, 4.921, -0.00486, -0.9846, -0.00486, 4.921, 0.1229, -0.9846, -0.00486, -0.9846, 0.1229, 4.921, 0.0264, -0.9846, -0.00486, 4.921, 0.0264, 4.921, -0.00486, -0.9846, -0.00486, 4.921, 0.0264, -0.9846, 0.0264, -0.9846, 0.1229, -0.9846, 0.1229, 4.921, 0.0264, 4.921, -0.00486, 4.921, 0.0264, -0.9846, 0.0264, 4.921, -0.00486, -0.9846, 0.0264, -0.9846, -0.00486, 4.921, 0.1229, -0.9846, -0.00486, -0.9846, -0.00486, 4.921, 0.1229, 4.921, 0.1229, -0.9846, 0.1229, 4.921, -0.00486, 4.921, -0.00486, -0.9846, 0.0264, -0.9846, 0.0264, 4.921, 0.1229, 4.921, 0.1229, -0.9846, 0.9917, 0.9906, 0.9917, 0.01752, 0.7567, 0.01752, 0.7567, 0.9906])
me_canvas_001.materials.append(mat_replace0)
me_canvas_001.materials.append(mat_paintinga)
me_canvas_001.use_remesh_fix_poles = True
me_canvas_001.use_remesh_preserve_attributes = False
me_canvas_001.use_mirror_vertex_groups = False
me_canvas_001.update()
me_canvas_006 = bpy.data.meshes.new('CANVAS.006')
me_canvas_006.from_pydata([(-2.132, 0.2004, 3.428), (-2.132, 0.2004, -3.427), (2.132, 0.2004, -3.427), (2.132, 0.2004, 3.428), (-2.724, -0.2003, -4.02), (-2.127, 0.1883, -3.725), (-2.127, 0.1898, -3.425), (2.724, -0.2003, -4.017), (2.126, 0.1883, -3.725), (2.126, 0.1898, -3.425), (2.126, 0.05926, -3.65), (-2.127, 0.05926, -3.65), (-2.723, -0.2003, 4.02), (-2.127, 0.1884, 3.725), (-2.127, 0.1898, 3.425), (2.724, -0.2003, 4.02), (2.127, 0.1884, 3.725), (2.127, 0.1898, 3.425), (2.127, 0.05928, 3.65), (-2.127, 0.05928, 3.65), (2.429, 0.1884, -3.425), (2.129, 0.1898, -3.425), (2.429, 0.1884, 3.428), (2.129, 0.1898, 3.425), (2.353, 0.05928, 3.466), (2.353, 0.05928, -3.425), (-2.724, -0.2004, -4.016), (-2.429, 0.1883, -3.425), (-2.129, 0.1898, -3.425), (-2.724, -0.2004, 4.02), (-2.429, 0.1883, 3.428), (-2.129, 0.1898, 3.425), (-2.353, 0.05922, 3.466), (-2.353, 0.05922, -3.425)], [], [(11, 5, 4), (11, 6, 5), (11, 4, 6), (10, 7, 8), (10, 8, 9), (10, 9, 7), (13, 19, 12), (14, 19, 13), (12, 19, 14), (15, 18, 16), (16, 18, 17), (17, 18, 15), (25, 20, 7), (25, 21, 20), (25, 7, 21), (24, 15, 22), (24, 22, 23), (24, 23, 15), (27, 33, 26), (28, 33, 27), (26, 33, 28), (29, 32, 30), (30, 32, 31), (31, 32, 29), (21, 23, 31, 28), (8, 4, 5), (7, 4, 8), (16, 17, 14, 13), (7, 6, 4), (9, 6, 7), (12, 16, 13), (15, 16, 12), (22, 20, 21, 23), (14, 15, 12), (17, 15, 14), (22, 7, 20), (15, 7, 22), (30, 31, 28, 27), (26, 30, 27), (29, 30, 26), (31, 29, 26, 28), (23, 21, 7, 15), (8, 5, 6, 9), (3, 2, 1, 0)])
me_canvas_006.polygons.foreach_set('material_index', [1, 1, 1, 1, 1, 1, 1, 1, 1, 1, 1, 1, 1, 1, 1, 1, 1, 1, 1, 1, 1, 1, 1, 1, 0, 1, 1, 1, 1, 1, 1, 1, 1, 1, 1, 1, 1, 1, 1, 1, 1, 1, 1, 1])
_uv = me_canvas_006.uv_layers.new(name='UVMap')
_uv.uv.foreach_set('vector', [0.07475, 4.921, 0.0264, 4.921, -0.00486, 4.921, 0.07475, 4.921, 0.1229, 4.921, 0.0264, 4.921, 0.07475, 4.921, -0.00486, 4.921, 0.1229, 4.921, 0.07475, -0.9846, -0.00486, -0.9846, 0.0264, -0.9846, 0.07475, -0.9846, 0.0264, -0.9846, 0.1229, -0.9846, 0.07475, -0.9846, 0.1229, -0.9846, -0.00486, -0.9846, 0.0264, 4.921, 0.07475, 4.921, -0.00486, 4.921, 0.1229, 4.921, 0.07475, 4.921, 0.0264, 4.921, -0.00486, 4.921, 0.07475, 4.921, 0.1229, 4.921, -0.00486, -0.9846, 0.07475, -0.9846, 0.0264, -0.9846, 0.0264, -0.9846, 0.07475, -0.9846, 0.1229, -0.9846, 0.1229, -0.9846, 0.07475, -0.9846, -0.00486, -0.9846, 0.07475, 4.921, 0.0264, 4.921, -0.00486, 4.921, 0.07475, 4.921, 0.1229, 4.921, 0.0264, 4.921, 0.07475, 4.921, -0.00486, 4.921, 0.1229, 4.921, 0.07475, -0.9846, -0.00486, -0.9846, 0.0264, -0.9846, 0.07475, -0.9846, 0.0264, -0.9846, 0.1229, -0.9846, 0.07475, -0.9846, 0.1229, -0.9846, -0.00486, -0.9846, 0.0264, 4.921, 0.07475, 4.921, -0.00486, 4.921, 0.1229, 4.921, 0.07475, 4.921, 0.0264, 4.921, -0.00486, 4.921, 0.07475, 4.921, 0.1229, 4.921, -0.00486, -0.9846, 0.07475, -0.9846, 0.0264, -0.9846, 0.0264, -0.9846, 0.07475, -0.9846, 0.1229, -0.9846, 0.1229, -0.9846, 0.07475, -0.9846, -0.00486, -0.9846, 0.9995, 0.0005, 0.9995, 0.9995, 0.0005, 0.9995, 0.000499, 0.0005, 0.0264, -0.9846, -0.00486, 4.921, 0.0264, 4.921, -0.00486, -0.9846, -0.00486, 4.921, 0.0264, -0.9846, 0.0264, -0.9846, 0.1229, -0.9846, 0.1229, 4.921, 0.0264, 4.921, -0.00486, -0.9846, 0.1229, 4.921, -0.00486, 4.921, 0.1229, -0.9846, 0.1229, 4.921, -0.00486, -0.9846, -0.00486, 4.921, 0.0264, -0.9846, 0.0264, 4.921, -0.00486, -0.9846, 0.0264, -0.9846, -0.00486, 4.921, 0.0264, -0.9846, 0.0264, 4.921, 0.1229, 4.921, 0.1229, -0.9846, 0.1229, 4.921, -0.00486, -0.9846, -0.00486, 4.921, 0.1229, -0.9846, -0.00486, -0.9846, 0.1229, 4.921, 0.0264, -0.9846, -0.00486, 4.921, 0.0264, 4.921, -0.00486, -0.9846, -0.00486, 4.921, 0.0264, -0.9846, 0.0264, -0.9846, 0.1229, -0.9846, 0.1229, 4.921, 0.0264, 4.921, -0.00486, 4.921, 0.0264, -0.9846, 0.0264, 4.921, -0.00486, -0.9846, 0.0264, -0.9846, -0.00486, 4.921, 0.1229, -0.9846, -0.00486, -0.9846, -0.00486, 4.921, 0.1229, 4.921, 0.1229, -0.9846, 0.1229, 4.921, -0.00486, 4.921, -0.00486, -0.9846, 0.0264, -0.9846, 0.0264, 4.921, 0.1229, 4.921, 0.1229, -0.9846, 0.9917, 0.9906, 0.9917, 0.01752, 0.7567, 0.01752, 0.7567, 0.9906])
me_canvas_006.materials.append(mat_replace0)
me_canvas_006.materials.append(mat_paintingax)
me_canvas_006.use_remesh_fix_poles = True
me_canvas_006.use_remesh_preserve_attributes = False
me_canvas_006.use_mirror_vertex_groups = False
me_canvas_006.update()
me_canvas_007 = bpy.data.meshes.new('CANVAS.007')
me_canvas_007.from_pydata([(-1.382, 0.2004, 3.428), (-1.382, 0.2004, -3.427), (1.382, 0.2004, -3.427), (1.382, 0.2004, 3.428), (-1.974, -0.2003, -4.02), (-1.377, 0.1883, -3.725), (-1.377, 0.1898, -3.425), (1.974, -0.2003, -4.017), (1.376, 0.1883, -3.725), (1.376, 0.1898, -3.425), (1.376, 0.05926, -3.65), (-1.377, 0.05926, -3.65), (-1.973, -0.2003, 4.02), (-1.377, 0.1884, 3.725), (-1.377, 0.1898, 3.425), (1.974, -0.2003, 4.02), (1.377, 0.1884, 3.725), (1.377, 0.1898, 3.425), (1.377, 0.05928, 3.65), (-1.377, 0.05928, 3.65), (1.679, 0.1884, -3.425), (1.379, 0.1898, -3.425), (1.679, 0.1884, 3.428), (1.379, 0.1898, 3.425), (1.603, 0.05928, 3.466), (1.603, 0.05928, -3.425), (-1.974, -0.2004, -4.016), (-1.679, 0.1883, -3.425), (-1.379, 0.1898, -3.425), (-1.974, -0.2004, 4.02), (-1.679, 0.1883, 3.428), (-1.379, 0.1898, 3.425), (-1.603, 0.05922, 3.466), (-1.603, 0.05922, -3.425)], [], [(11, 5, 4), (11, 6, 5), (11, 4, 6), (10, 7, 8), (10, 8, 9), (10, 9, 7), (13, 19, 12), (14, 19, 13), (12, 19, 14), (15, 18, 16), (16, 18, 17), (17, 18, 15), (25, 20, 7), (25, 21, 20), (25, 7, 21), (24, 15, 22), (24, 22, 23), (24, 23, 15), (27, 33, 26), (28, 33, 27), (26, 33, 28), (29, 32, 30), (30, 32, 31), (31, 32, 29), (21, 23, 31, 28), (8, 4, 5), (7, 4, 8), (16, 17, 14, 13), (7, 6, 4), (9, 6, 7), (12, 16, 13), (15, 16, 12), (22, 20, 21, 23), (14, 15, 12), (17, 15, 14), (22, 7, 20), (15, 7, 22), (30, 31, 28, 27), (26, 30, 27), (29, 30, 26), (31, 29, 26, 28), (23, 21, 7, 15), (8, 5, 6, 9), (3, 2, 1, 0)])
me_canvas_007.polygons.foreach_set('material_index', [1, 1, 1, 1, 1, 1, 1, 1, 1, 1, 1, 1, 1, 1, 1, 1, 1, 1, 1, 1, 1, 1, 1, 1, 0, 1, 1, 1, 1, 1, 1, 1, 1, 1, 1, 1, 1, 1, 1, 1, 1, 1, 1, 1])
_uv = me_canvas_007.uv_layers.new(name='UVMap')
_uv.uv.foreach_set('vector', [0.07475, 4.921, 0.0264, 4.921, -0.00486, 4.921, 0.07475, 4.921, 0.1229, 4.921, 0.0264, 4.921, 0.07475, 4.921, -0.00486, 4.921, 0.1229, 4.921, 0.07475, -0.9846, -0.00486, -0.9846, 0.0264, -0.9846, 0.07475, -0.9846, 0.0264, -0.9846, 0.1229, -0.9846, 0.07475, -0.9846, 0.1229, -0.9846, -0.00486, -0.9846, 0.0264, 4.921, 0.07475, 4.921, -0.00486, 4.921, 0.1229, 4.921, 0.07475, 4.921, 0.0264, 4.921, -0.00486, 4.921, 0.07475, 4.921, 0.1229, 4.921, -0.00486, -0.9846, 0.07475, -0.9846, 0.0264, -0.9846, 0.0264, -0.9846, 0.07475, -0.9846, 0.1229, -0.9846, 0.1229, -0.9846, 0.07475, -0.9846, -0.00486, -0.9846, 0.07475, 4.921, 0.0264, 4.921, -0.00486, 4.921, 0.07475, 4.921, 0.1229, 4.921, 0.0264, 4.921, 0.07475, 4.921, -0.00486, 4.921, 0.1229, 4.921, 0.07475, -0.9846, -0.00486, -0.9846, 0.0264, -0.9846, 0.07475, -0.9846, 0.0264, -0.9846, 0.1229, -0.9846, 0.07475, -0.9846, 0.1229, -0.9846, -0.00486, -0.9846, 0.0264, 4.921, 0.07475, 4.921, -0.00486, 4.921, 0.1229, 4.921, 0.07475, 4.921, 0.0264, 4.921, -0.00486, 4.921, 0.07475, 4.921, 0.1229, 4.921, -0.00486, -0.9846, 0.07475, -0.9846, 0.0264, -0.9846, 0.0264, -0.9846, 0.07475, -0.9846, 0.1229, -0.9846, 0.1229, -0.9846, 0.07475, -0.9846, -0.00486, -0.9846, 0.9995, 0.0005, 0.9995, 0.9995, 0.0005, 0.9995, 0.000499, 0.0005, 0.0264, -0.9846, -0.00486, 4.921, 0.0264, 4.921, -0.00486, -0.9846, -0.00486, 4.921, 0.0264, -0.9846, 0.0264, -0.9846, 0.1229, -0.9846, 0.1229, 4.921, 0.0264, 4.921, -0.00486, -0.9846, 0.1229, 4.921, -0.00486, 4.921, 0.1229, -0.9846, 0.1229, 4.921, -0.00486, -0.9846, -0.00486, 4.921, 0.0264, -0.9846, 0.0264, 4.921, -0.00486, -0.9846, 0.0264, -0.9846, -0.00486, 4.921, 0.0264, -0.9846, 0.0264, 4.921, 0.1229, 4.921, 0.1229, -0.9846, 0.1229, 4.921, -0.00486, -0.9846, -0.00486, 4.921, 0.1229, -0.9846, -0.00486, -0.9846, 0.1229, 4.921, 0.0264, -0.9846, -0.00486, 4.921, 0.0264, 4.921, -0.00486, -0.9846, -0.00486, 4.921, 0.0264, -0.9846, 0.0264, -0.9846, 0.1229, -0.9846, 0.1229, 4.921, 0.0264, 4.921, -0.00486, 4.921, 0.0264, -0.9846, 0.0264, 4.921, -0.00486, -0.9846, 0.0264, -0.9846, -0.00486, 4.921, 0.1229, -0.9846, -0.00486, -0.9846, -0.00486, 4.921, 0.1229, 4.921, 0.1229, -0.9846, 0.1229, 4.921, -0.00486, 4.921, -0.00486, -0.9846, 0.0264, -0.9846, 0.0264, 4.921, 0.1229, 4.921, 0.1229, -0.9846, 0.9917, 0.9906, 0.9917, 0.01752, 0.7567, 0.01752, 0.7567, 0.9906])
me_canvas_007.materials.append(mat_replace0)
me_canvas_007.materials.append(mat_paintingax)
me_canvas_007.use_remesh_fix_poles = True
me_canvas_007.use_remesh_preserve_attributes = False
me_canvas_007.use_mirror_vertex_groups = False
me_canvas_007.update()
me_canvas_008 = bpy.data.meshes.new('CANVAS.008')
me_canvas_008.from_pydata([(-2.132, 0.2004, 2.428), (-2.132, 0.2004, -2.427), (2.132, 0.2004, -2.427), (2.132, 0.2004, 2.428), (-2.724, -0.2003, -3.02), (-2.127, 0.1883, -2.725), (-2.127, 0.1898, -2.425), (2.724, -0.2003, -3.017), (2.126, 0.1883, -2.725), (2.126, 0.1898, -2.425), (2.126, 0.05926, -2.65), (-2.127, 0.05926, -2.65), (-2.723, -0.2003, 3.02), (-2.127, 0.1884, 2.725), (-2.127, 0.1898, 2.425), (2.724, -0.2003, 3.02), (2.127, 0.1884, 2.725), (2.127, 0.1898, 2.425), (2.127, 0.05928, 2.65), (-2.127, 0.05928, 2.65), (2.429, 0.1884, -2.425), (2.129, 0.1898, -2.425), (2.429, 0.1884, 2.428), (2.129, 0.1898, 2.425), (2.353, 0.05928, 2.466), (2.353, 0.05928, -2.425), (-2.724, -0.2004, -3.016), (-2.429, 0.1883, -2.425), (-2.129, 0.1898, -2.425), (-2.724, -0.2004, 3.02), (-2.429, 0.1883, 2.428), (-2.129, 0.1898, 2.425), (-2.353, 0.05922, 2.466), (-2.353, 0.05922, -2.425)], [], [(11, 5, 4), (11, 6, 5), (11, 4, 6), (10, 7, 8), (10, 8, 9), (10, 9, 7), (13, 19, 12), (14, 19, 13), (12, 19, 14), (15, 18, 16), (16, 18, 17), (17, 18, 15), (25, 20, 7), (25, 21, 20), (25, 7, 21), (24, 15, 22), (24, 22, 23), (24, 23, 15), (27, 33, 26), (28, 33, 27), (26, 33, 28), (29, 32, 30), (30, 32, 31), (31, 32, 29), (21, 23, 31, 28), (8, 4, 5), (7, 4, 8), (16, 17, 14, 13), (7, 6, 4), (9, 6, 7), (12, 16, 13), (15, 16, 12), (22, 20, 21, 23), (14, 15, 12), (17, 15, 14), (22, 7, 20), (15, 7, 22), (30, 31, 28, 27), (26, 30, 27), (29, 30, 26), (31, 29, 26, 28), (23, 21, 7, 15), (8, 5, 6, 9), (3, 2, 1, 0)])
me_canvas_008.polygons.foreach_set('material_index', [1, 1, 1, 1, 1, 1, 1, 1, 1, 1, 1, 1, 1, 1, 1, 1, 1, 1, 1, 1, 1, 1, 1, 1, 0, 1, 1, 1, 1, 1, 1, 1, 1, 1, 1, 1, 1, 1, 1, 1, 1, 1, 1, 1])
_uv = me_canvas_008.uv_layers.new(name='UVMap')
_uv.uv.foreach_set('vector', [0.07475, 4.921, 0.0264, 4.921, -0.00486, 4.921, 0.07475, 4.921, 0.1229, 4.921, 0.0264, 4.921, 0.07475, 4.921, -0.00486, 4.921, 0.1229, 4.921, 0.07475, -0.9846, -0.00486, -0.9846, 0.0264, -0.9846, 0.07475, -0.9846, 0.0264, -0.9846, 0.1229, -0.9846, 0.07475, -0.9846, 0.1229, -0.9846, -0.00486, -0.9846, 0.0264, 4.921, 0.07475, 4.921, -0.00486, 4.921, 0.1229, 4.921, 0.07475, 4.921, 0.0264, 4.921, -0.00486, 4.921, 0.07475, 4.921, 0.1229, 4.921, -0.00486, -0.9846, 0.07475, -0.9846, 0.0264, -0.9846, 0.0264, -0.9846, 0.07475, -0.9846, 0.1229, -0.9846, 0.1229, -0.9846, 0.07475, -0.9846, -0.00486, -0.9846, 0.07475, 4.921, 0.0264, 4.921, -0.00486, 4.921, 0.07475, 4.921, 0.1229, 4.921, 0.0264, 4.921, 0.07475, 4.921, -0.00486, 4.921, 0.1229, 4.921, 0.07475, -0.9846, -0.00486, -0.9846, 0.0264, -0.9846, 0.07475, -0.9846, 0.0264, -0.9846, 0.1229, -0.9846, 0.07475, -0.9846, 0.1229, -0.9846, -0.00486, -0.9846, 0.0264, 4.921, 0.07475, 4.921, -0.00486, 4.921, 0.1229, 4.921, 0.07475, 4.921, 0.0264, 4.921, -0.00486, 4.921, 0.07475, 4.921, 0.1229, 4.921, -0.00486, -0.9846, 0.07475, -0.9846, 0.0264, -0.9846, 0.0264, -0.9846, 0.07475, -0.9846, 0.1229, -0.9846, 0.1229, -0.9846, 0.07475, -0.9846, -0.00486, -0.9846, 0.9995, 0.0005, 0.9995, 0.9995, 0.0005, 0.9995, 0.000499, 0.0005, 0.0264, -0.9846, -0.00486, 4.921, 0.0264, 4.921, -0.00486, -0.9846, -0.00486, 4.921, 0.0264, -0.9846, 0.0264, -0.9846, 0.1229, -0.9846, 0.1229, 4.921, 0.0264, 4.921, -0.00486, -0.9846, 0.1229, 4.921, -0.00486, 4.921, 0.1229, -0.9846, 0.1229, 4.921, -0.00486, -0.9846, -0.00486, 4.921, 0.0264, -0.9846, 0.0264, 4.921, -0.00486, -0.9846, 0.0264, -0.9846, -0.00486, 4.921, 0.0264, -0.9846, 0.0264, 4.921, 0.1229, 4.921, 0.1229, -0.9846, 0.1229, 4.921, -0.00486, -0.9846, -0.00486, 4.921, 0.1229, -0.9846, -0.00486, -0.9846, 0.1229, 4.921, 0.0264, -0.9846, -0.00486, 4.921, 0.0264, 4.921, -0.00486, -0.9846, -0.00486, 4.921, 0.0264, -0.9846, 0.0264, -0.9846, 0.1229, -0.9846, 0.1229, 4.921, 0.0264, 4.921, -0.00486, 4.921, 0.0264, -0.9846, 0.0264, 4.921, -0.00486, -0.9846, 0.0264, -0.9846, -0.00486, 4.921, 0.1229, -0.9846, -0.00486, -0.9846, -0.00486, 4.921, 0.1229, 4.921, 0.1229, -0.9846, 0.1229, 4.921, -0.00486, 4.921, -0.00486, -0.9846, 0.0264, -0.9846, 0.0264, 4.921, 0.1229, 4.921, 0.1229, -0.9846, 0.9917, 0.9906, 0.9917, 0.01752, 0.7567, 0.01752, 0.7567, 0.9906])
me_canvas_008.materials.append(mat_replace0)
me_canvas_008.materials.append(mat_paintingax)
me_canvas_008.use_remesh_fix_poles = True
me_canvas_008.use_remesh_preserve_attributes = False
me_canvas_008.use_mirror_vertex_groups = False
me_canvas_008.update()
me_canvas_009 = bpy.data.meshes.new('CANVAS.009')
me_canvas_009.from_pydata([(3.428, 0.2004, 2.132), (-3.427, 0.2004, 2.132), (-3.427, 0.2004, -2.132), (3.428, 0.2004, -2.132), (-4.02, -0.2003, 2.724), (-3.725, 0.1883, 2.127), (-3.425, 0.1898, 2.127), (-4.017, -0.2003, -2.724), (-3.725, 0.1883, -2.126), (-3.425, 0.1898, -2.126), (-3.65, 0.05926, -2.126), (-3.65, 0.05926, 2.127), (4.02, -0.2003, 2.723), (3.725, 0.1884, 2.127), (3.425, 0.1898, 2.127), (4.02, -0.2003, -2.724), (3.725, 0.1884, -2.127), (3.425, 0.1898, -2.127), (3.65, 0.05928, -2.127), (3.65, 0.05928, 2.127), (-3.425, 0.1884, -2.429), (-3.425, 0.1898, -2.129), (3.428, 0.1884, -2.429), (3.425, 0.1898, -2.129), (3.466, 0.05928, -2.353), (-3.425, 0.05928, -2.353), (-4.016, -0.2004, 2.724), (-3.425, 0.1883, 2.429), (-3.425, 0.1898, 2.129), (4.02, -0.2004, 2.724), (3.428, 0.1883, 2.429), (3.425, 0.1898, 2.129), (3.466, 0.05922, 2.353), (-3.425, 0.05922, 2.353)], [], [(11, 5, 4), (11, 6, 5), (11, 4, 6), (10, 7, 8), (10, 8, 9), (10, 9, 7), (13, 19, 12), (14, 19, 13), (12, 19, 14), (15, 18, 16), (16, 18, 17), (17, 18, 15), (25, 20, 7), (25, 21, 20), (25, 7, 21), (24, 15, 22), (24, 22, 23), (24, 23, 15), (27, 33, 26), (28, 33, 27), (26, 33, 28), (29, 32, 30), (30, 32, 31), (31, 32, 29), (21, 23, 31, 28), (8, 4, 5), (7, 4, 8), (16, 17, 14, 13), (7, 6, 4), (9, 6, 7), (12, 16, 13), (15, 16, 12), (22, 20, 21, 23), (14, 15, 12), (17, 15, 14), (22, 7, 20), (15, 7, 22), (30, 31, 28, 27), (26, 30, 27), (29, 30, 26), (31, 29, 26, 28), (23, 21, 7, 15), (8, 5, 6, 9), (3, 2, 1, 0)])
me_canvas_009.polygons.foreach_set('material_index', [1, 1, 1, 1, 1, 1, 1, 1, 1, 1, 1, 1, 1, 1, 1, 1, 1, 1, 1, 1, 1, 1, 1, 1, 0, 1, 1, 1, 1, 1, 1, 1, 1, 1, 1, 1, 1, 1, 1, 1, 1, 1, 1, 1])
_uv = me_canvas_009.uv_layers.new(name='UVMap')
_uv.uv.foreach_set('vector', [0.07475, 4.921, 0.0264, 4.921, -0.00486, 4.921, 0.07475, 4.921, 0.1229, 4.921, 0.0264, 4.921, 0.07475, 4.921, -0.00486, 4.921, 0.1229, 4.921, 0.07475, -0.9846, -0.00486, -0.9846, 0.0264, -0.9846, 0.07475, -0.9846, 0.0264, -0.9846, 0.1229, -0.9846, 0.07475, -0.9846, 0.1229, -0.9846, -0.00486, -0.9846, 0.0264, 4.921, 0.07475, 4.921, -0.00486, 4.921, 0.1229, 4.921, 0.07475, 4.921, 0.0264, 4.921, -0.00486, 4.921, 0.07475, 4.921, 0.1229, 4.921, -0.00486, -0.9846, 0.07475, -0.9846, 0.0264, -0.9846, 0.0264, -0.9846, 0.07475, -0.9846, 0.1229, -0.9846, 0.1229, -0.9846, 0.07475, -0.9846, -0.00486, -0.9846, 0.07475, 4.921, 0.0264, 4.921, -0.00486, 4.921, 0.07475, 4.921, 0.1229, 4.921, 0.0264, 4.921, 0.07475, 4.921, -0.00486, 4.921, 0.1229, 4.921, 0.07475, -0.9846, -0.00486, -0.9846, 0.0264, -0.9846, 0.07475, -0.9846, 0.0264, -0.9846, 0.1229, -0.9846, 0.07475, -0.9846, 0.1229, -0.9846, -0.00486, -0.9846, 0.0264, 4.921, 0.07475, 4.921, -0.00486, 4.921, 0.1229, 4.921, 0.07475, 4.921, 0.0264, 4.921, -0.00486, 4.921, 0.07475, 4.921, 0.1229, 4.921, -0.00486, -0.9846, 0.07475, -0.9846, 0.0264, -0.9846, 0.0264, -0.9846, 0.07475, -0.9846, 0.1229, -0.9846, 0.1229, -0.9846, 0.07475, -0.9846, -0.00486, -0.9846, 0.0, 0.0, 1.0, 2.518e-07, 1.0, 1.0, 1.565e-07, 1.0, 0.0264, -0.9846, -0.00486, 4.921, 0.0264, 4.921, -0.00486, -0.9846, -0.00486, 4.921, 0.0264, -0.9846, 0.0264, -0.9846, 0.1229, -0.9846, 0.1229, 4.921, 0.0264, 4.921, -0.00486, -0.9846, 0.1229, 4.921, -0.00486, 4.921, 0.1229, -0.9846, 0.1229, 4.921, -0.00486, -0.9846, -0.00486, 4.921, 0.0264, -0.9846, 0.0264, 4.921, -0.00486, -0.9846, 0.0264, -0.9846, -0.00486, 4.921, 0.0264, -0.9846, 0.0264, 4.921, 0.1229, 4.921, 0.1229, -0.9846, 0.1229, 4.921, -0.00486, -0.9846, -0.00486, 4.921, 0.1229, -0.9846, -0.00486, -0.9846, 0.1229, 4.921, 0.0264, -0.9846, -0.00486, 4.921, 0.0264, 4.921, -0.00486, -0.9846, -0.00486, 4.921, 0.0264, -0.9846, 0.0264, -0.9846, 0.1229, -0.9846, 0.1229, 4.921, 0.0264, 4.921, -0.00486, 4.921, 0.0264, -0.9846, 0.0264, 4.921, -0.00486, -0.9846, 0.0264, -0.9846, -0.00486, 4.921, 0.1229, -0.9846, -0.00486, -0.9846, -0.00486, 4.921, 0.1229, 4.921, 0.1229, -0.9846, 0.1229, 4.921, -0.00486, 4.921, -0.00486, -0.9846, 0.0264, -0.9846, 0.0264, 4.921, 0.1229, 4.921, 0.1229, -0.9846, 0.9917, 0.9906, 0.9917, 0.01752, 0.7567, 0.01752, 0.7567, 0.9906])
me_canvas_009.materials.append(mat_replace0)
me_canvas_009.materials.append(mat_paintingax)
me_canvas_009.use_remesh_fix_poles = True
me_canvas_009.use_remesh_preserve_attributes = False
me_canvas_009.use_mirror_vertex_groups = False
me_canvas_009.update()
me_canvas_010 = bpy.data.meshes.new('CANVAS.010')
me_canvas_010.from_pydata([(3.428, 0.2004, 1.382), (-3.427, 0.2004, 1.382), (-3.427, 0.2004, -1.382), (3.428, 0.2004, -1.382), (-4.02, -0.2003, 1.974), (-3.725, 0.1883, 1.377), (-3.425, 0.1898, 1.377), (-4.017, -0.2003, -1.974), (-3.725, 0.1883, -1.376), (-3.425, 0.1898, -1.376), (-3.65, 0.05926, -1.376), (-3.65, 0.05926, 1.377), (4.02, -0.2003, 1.973), (3.725, 0.1884, 1.377), (3.425, 0.1898, 1.377), (4.02, -0.2003, -1.974), (3.725, 0.1884, -1.377), (3.425, 0.1898, -1.377), (3.65, 0.05928, -1.377), (3.65, 0.05928, 1.377), (-3.425, 0.1884, -1.679), (-3.425, 0.1898, -1.379), (3.428, 0.1884, -1.679), (3.425, 0.1898, -1.379), (3.466, 0.05928, -1.603), (-3.425, 0.05928, -1.603), (-4.016, -0.2004, 1.974), (-3.425, 0.1883, 1.679), (-3.425, 0.1898, 1.379), (4.02, -0.2004, 1.974), (3.428, 0.1883, 1.679), (3.425, 0.1898, 1.379), (3.466, 0.05922, 1.603), (-3.425, 0.05922, 1.603)], [], [(11, 5, 4), (11, 6, 5), (11, 4, 6), (10, 7, 8), (10, 8, 9), (10, 9, 7), (13, 19, 12), (14, 19, 13), (12, 19, 14), (15, 18, 16), (16, 18, 17), (17, 18, 15), (25, 20, 7), (25, 21, 20), (25, 7, 21), (24, 15, 22), (24, 22, 23), (24, 23, 15), (27, 33, 26), (28, 33, 27), (26, 33, 28), (29, 32, 30), (30, 32, 31), (31, 32, 29), (21, 23, 31, 28), (8, 4, 5), (7, 4, 8), (16, 17, 14, 13), (7, 6, 4), (9, 6, 7), (12, 16, 13), (15, 16, 12), (22, 20, 21, 23), (14, 15, 12), (17, 15, 14), (22, 7, 20), (15, 7, 22), (30, 31, 28, 27), (26, 30, 27), (29, 30, 26), (31, 29, 26, 28), (23, 21, 7, 15), (8, 5, 6, 9), (3, 2, 1, 0)])
me_canvas_010.polygons.foreach_set('material_index', [1, 1, 1, 1, 1, 1, 1, 1, 1, 1, 1, 1, 1, 1, 1, 1, 1, 1, 1, 1, 1, 1, 1, 1, 0, 1, 1, 1, 1, 1, 1, 1, 1, 1, 1, 1, 1, 1, 1, 1, 1, 1, 1, 1])
_uv = me_canvas_010.uv_layers.new(name='UVMap')
_uv.uv.foreach_set('vector', [0.07475, 4.921, 0.0264, 4.921, -0.00486, 4.921, 0.07475, 4.921, 0.1229, 4.921, 0.0264, 4.921, 0.07475, 4.921, -0.00486, 4.921, 0.1229, 4.921, 0.07475, -0.9846, -0.00486, -0.9846, 0.0264, -0.9846, 0.07475, -0.9846, 0.0264, -0.9846, 0.1229, -0.9846, 0.07475, -0.9846, 0.1229, -0.9846, -0.00486, -0.9846, 0.0264, 4.921, 0.07475, 4.921, -0.00486, 4.921, 0.1229, 4.921, 0.07475, 4.921, 0.0264, 4.921, -0.00486, 4.921, 0.07475, 4.921, 0.1229, 4.921, -0.00486, -0.9846, 0.07475, -0.9846, 0.0264, -0.9846, 0.0264, -0.9846, 0.07475, -0.9846, 0.1229, -0.9846, 0.1229, -0.9846, 0.07475, -0.9846, -0.00486, -0.9846, 0.07475, 4.921, 0.0264, 4.921, -0.00486, 4.921, 0.07475, 4.921, 0.1229, 4.921, 0.0264, 4.921, 0.07475, 4.921, -0.00486, 4.921, 0.1229, 4.921, 0.07475, -0.9846, -0.00486, -0.9846, 0.0264, -0.9846, 0.07475, -0.9846, 0.0264, -0.9846, 0.1229, -0.9846, 0.07475, -0.9846, 0.1229, -0.9846, -0.00486, -0.9846, 0.0264, 4.921, 0.07475, 4.921, -0.00486, 4.921, 0.1229, 4.921, 0.07475, 4.921, 0.0264, 4.921, -0.00486, 4.921, 0.07475, 4.921, 0.1229, 4.921, -0.00486, -0.9846, 0.07475, -0.9846, 0.0264, -0.9846, 0.0264, -0.9846, 0.07475, -0.9846, 0.1229, -0.9846, 0.1229, -0.9846, 0.07475, -0.9846, -0.00486, -0.9846, 0.0, 0.0, 1.0, 0.0, 1.0, 1.0, 1.565e-07, 1.0, 0.0264, -0.9846, -0.00486, 4.921, 0.0264, 4.921, -0.00486, -0.9846, -0.00486, 4.921, 0.0264, -0.9846, 0.0264, -0.9846, 0.1229, -0.9846, 0.1229, 4.921, 0.0264, 4.921, -0.00486, -0.9846, 0.1229, 4.921, -0.00486, 4.921, 0.1229, -0.9846, 0.1229, 4.921, -0.00486, -0.9846, -0.00486, 4.921, 0.0264, -0.9846, 0.0264, 4.921, -0.00486, -0.9846, 0.0264, -0.9846, -0.00486, 4.921, 0.0264, -0.9846, 0.0264, 4.921, 0.1229, 4.921, 0.1229, -0.9846, 0.1229, 4.921, -0.00486, -0.9846, -0.00486, 4.921, 0.1229, -0.9846, -0.00486, -0.9846, 0.1229, 4.921, 0.0264, -0.9846, -0.00486, 4.921, 0.0264, 4.921, -0.00486, -0.9846, -0.00486, 4.921, 0.0264, -0.9846, 0.0264, -0.9846, 0.1229, -0.9846, 0.1229, 4.921, 0.0264, 4.921, -0.00486, 4.921, 0.0264, -0.9846, 0.0264, 4.921, -0.00486, -0.9846, 0.0264, -0.9846, -0.00486, 4.921, 0.1229, -0.9846, -0.00486, -0.9846, -0.00486, 4.921, 0.1229, 4.921, 0.1229, -0.9846, 0.1229, 4.921, -0.00486, 4.921, -0.00486, -0.9846, 0.0264, -0.9846, 0.0264, 4.921, 0.1229, 4.921, 0.1229, -0.9846, 0.9917, 0.9906, 0.9917, 0.01752, 0.7567, 0.01752, 0.7567, 0.9906])
me_canvas_010.materials.append(mat_replace0)
me_canvas_010.materials.append(mat_paintingax)
me_canvas_010.use_remesh_fix_poles = True
me_canvas_010.use_remesh_preserve_attributes = False
me_canvas_010.use_mirror_vertex_groups = False
me_canvas_010.update()
me_canvas_011 = bpy.data.meshes.new('CANVAS.011')
me_canvas_011.from_pydata([(2.678, 0.2004, 2.132), (-3.177, 0.2004, 2.132), (-3.177, 0.2004, -2.132), (2.678, 0.2004, -2.132), (-3.27, -0.2003, 2.724), (-2.975, 0.1883, 2.127), (-2.675, 0.1898, 2.127), (-3.267, -0.2003, -2.724), (-2.975, 0.1883, -2.126), (-2.675, 0.1898, -2.126), (-2.9, 0.05926, -2.126), (-2.9, 0.05926, 2.127), (3.27, -0.2003, 2.723), (2.975, 0.1884, 2.127), (2.675, 0.1898, 2.127), (3.27, -0.2003, -2.724), (2.975, 0.1884, -2.127), (2.675, 0.1898, -2.127), (2.9, 0.05928, -2.127), (2.9, 0.05928, 2.127), (-2.675, 0.1884, -2.429), (-2.675, 0.1898, -2.129), (2.678, 0.1884, -2.429), (2.675, 0.1898, -2.129), (2.716, 0.05928, -2.353), (-2.675, 0.05928, -2.353), (-3.266, -0.2004, 2.724), (-2.675, 0.1883, 2.429), (-2.675, 0.1898, 2.129), (3.27, -0.2004, 2.724), (2.678, 0.1883, 2.429), (2.675, 0.1898, 2.129), (2.716, 0.05922, 2.353), (-2.675, 0.05922, 2.353)], [], [(11, 5, 4), (11, 6, 5), (11, 4, 6), (10, 7, 8), (10, 8, 9), (10, 9, 7), (13, 19, 12), (14, 19, 13), (12, 19, 14), (15, 18, 16), (16, 18, 17), (17, 18, 15), (25, 20, 7), (25, 21, 20), (25, 7, 21), (24, 15, 22), (24, 22, 23), (24, 23, 15), (27, 33, 26), (28, 33, 27), (26, 33, 28), (29, 32, 30), (30, 32, 31), (31, 32, 29), (21, 23, 31, 28), (8, 4, 5), (7, 4, 8), (16, 17, 14, 13), (7, 6, 4), (9, 6, 7), (12, 16, 13), (15, 16, 12), (22, 20, 21, 23), (14, 15, 12), (17, 15, 14), (22, 7, 20), (15, 7, 22), (30, 31, 28, 27), (26, 30, 27), (29, 30, 26), (31, 29, 26, 28), (23, 21, 7, 15), (8, 5, 6, 9), (3, 2, 1, 0)])
me_canvas_011.polygons.foreach_set('material_index', [1, 1, 1, 1, 1, 1, 1, 1, 1, 1, 1, 1, 1, 1, 1, 1, 1, 1, 1, 1, 1, 1, 1, 1, 0, 1, 1, 1, 1, 1, 1, 1, 1, 1, 1, 1, 1, 1, 1, 1, 1, 1, 1, 1])
_uv = me_canvas_011.uv_layers.new(name='UVMap')
_uv.uv.foreach_set('vector', [0.07475, 4.921, 0.0264, 4.921, -0.00486, 4.921, 0.07475, 4.921, 0.1229, 4.921, 0.0264, 4.921, 0.07475, 4.921, -0.00486, 4.921, 0.1229, 4.921, 0.07475, -0.9846, -0.00486, -0.9846, 0.0264, -0.9846, 0.07475, -0.9846, 0.0264, -0.9846, 0.1229, -0.9846, 0.07475, -0.9846, 0.1229, -0.9846, -0.00486, -0.9846, 0.0264, 4.921, 0.07475, 4.921, -0.00486, 4.921, 0.1229, 4.921, 0.07475, 4.921, 0.0264, 4.921, -0.00486, 4.921, 0.07475, 4.921, 0.1229, 4.921, -0.00486, -0.9846, 0.07475, -0.9846, 0.0264, -0.9846, 0.0264, -0.9846, 0.07475, -0.9846, 0.1229, -0.9846, 0.1229, -0.9846, 0.07475, -0.9846, -0.00486, -0.9846, 0.07475, 4.921, 0.0264, 4.921, -0.00486, 4.921, 0.07475, 4.921, 0.1229, 4.921, 0.0264, 4.921, 0.07475, 4.921, -0.00486, 4.921, 0.1229, 4.921, 0.07475, -0.9846, -0.00486, -0.9846, 0.0264, -0.9846, 0.07475, -0.9846, 0.0264, -0.9846, 0.1229, -0.9846, 0.07475, -0.9846, 0.1229, -0.9846, -0.00486, -0.9846, 0.0264, 4.921, 0.07475, 4.921, -0.00486, 4.921, 0.1229, 4.921, 0.07475, 4.921, 0.0264, 4.921, -0.00486, 4.921, 0.07475, 4.921, 0.1229, 4.921, -0.00486, -0.9846, 0.07475, -0.9846, 0.0264, -0.9846, 0.0264, -0.9846, 0.07475, -0.9846, 0.1229, -0.9846, 0.1229, -0.9846, 0.07475, -0.9846, -0.00486, -0.9846, 0.0, 0.0, 1.0, 2.518e-07, 1.0, 1.0, 1.565e-07, 1.0, 0.0264, -0.9846, -0.00486, 4.921, 0.0264, 4.921, -0.00486, -0.9846, -0.00486, 4.921, 0.0264, -0.9846, 0.0264, -0.9846, 0.1229, -0.9846, 0.1229, 4.921, 0.0264, 4.921, -0.00486, -0.9846, 0.1229, 4.921, -0.00486, 4.921, 0.1229, -0.9846, 0.1229, 4.921, -0.00486, -0.9846, -0.00486, 4.921, 0.0264, -0.9846, 0.0264, 4.921, -0.00486, -0.9846, 0.0264, -0.9846, -0.00486, 4.921, 0.0264, -0.9846, 0.0264, 4.921, 0.1229, 4.921, 0.1229, -0.9846, 0.1229, 4.921, -0.00486, -0.9846, -0.00486, 4.921, 0.1229, -0.9846, -0.00486, -0.9846, 0.1229, 4.921, 0.0264, -0.9846, -0.00486, 4.921, 0.0264, 4.921, -0.00486, -0.9846, -0.00486, 4.921, 0.0264, -0.9846, 0.0264, -0.9846, 0.1229, -0.9846, 0.1229, 4.921, 0.0264, 4.921, -0.00486, 4.921, 0.0264, -0.9846, 0.0264, 4.921, -0.00486, -0.9846, 0.0264, -0.9846, -0.00486, 4.921, 0.1229, -0.9846, -0.00486, -0.9846, -0.00486, 4.921, 0.1229, 4.921, 0.1229, -0.9846, 0.1229, 4.921, -0.00486, 4.921, -0.00486, -0.9846, 0.0264, -0.9846, 0.0264, 4.921, 0.1229, 4.921, 0.1229, -0.9846, 0.9917, 0.9906, 0.9917, 0.01752, 0.7567, 0.01752, 0.7567, 0.9906])
me_canvas_011.materials.append(mat_replace0)
me_canvas_011.materials.append(mat_paintingax)
me_canvas_011.use_remesh_fix_poles = True
me_canvas_011.use_remesh_preserve_attributes = False
me_canvas_011.use_mirror_vertex_groups = False
me_canvas_011.update()

# ---- objects
ob_paintinga6x8 = bpy.data.objects.new('paintinga6x8', me_canvas)
ob_paintinga4x8 = bpy.data.objects.new('paintinga4x8', me_canvas_002)
ob_paintinga6x6 = bpy.data.objects.new('paintinga6x6', me_canvas_003)
ob_paintinga8x6 = bpy.data.objects.new('paintinga8x6', me_canvas_004)
ob_paintinga8x4 = bpy.data.objects.new('paintinga8x4', me_canvas_005)
ob_paintinga7x6 = bpy.data.objects.new('paintinga7x6', me_canvas_001)
ob_paintinga6x8x = bpy.data.objects.new('paintinga6x8x', me_canvas_006)
ob_paintinga4x8x = bpy.data.objects.new('paintinga4x8x', me_canvas_007)
ob_paintinga6x6x = bpy.data.objects.new('paintinga6x6x', me_canvas_008)
ob_paintinga8x6x = bpy.data.objects.new('paintinga8x6x', me_canvas_009)
ob_paintinga8x4x = bpy.data.objects.new('paintinga8x4x', me_canvas_010)
ob_paintinga7x6x = bpy.data.objects.new('paintinga7x6x', me_canvas_011)

# ---- transforms, parenting, visibility, modifiers, constraints
ob_paintinga6x8.location = (0.0, 10.0, 0.0)
ob_paintinga6x8.lineart.crease_threshold = 0.0
ob_paintinga4x8.location = (0.0, 5.0, 0.0)
ob_paintinga4x8.lineart.crease_threshold = 0.0
ob_paintinga6x6.location = (0.0, 0.0, 0.0)
ob_paintinga6x6.lineart.crease_threshold = 0.0
ob_paintinga8x6.location = (0.0, 20.0, 0.0)
ob_paintinga8x6.lineart.crease_threshold = 0.0
ob_paintinga8x4.location = (0.0, 15.0, 0.0)
ob_paintinga8x4.lineart.crease_threshold = 0.0
ob_paintinga7x6.location = (0.0, 25.0, 0.0)
ob_paintinga7x6.lineart.crease_threshold = 0.0
ob_paintinga6x8x.location = (10.0, 10.0, 0.0)
ob_paintinga6x8x.lineart.crease_threshold = 0.0
ob_paintinga4x8x.location = (10.0, 5.0, 0.0)
ob_paintinga4x8x.lineart.crease_threshold = 0.0
ob_paintinga6x6x.location = (10.0, 0.0, 0.0)
ob_paintinga6x6x.lineart.crease_threshold = 0.0
ob_paintinga8x6x.location = (10.0, 20.0, 0.0)
ob_paintinga8x6x.lineart.crease_threshold = 0.0
ob_paintinga8x4x.location = (10.0, 15.0, 0.0)
ob_paintinga8x4x.lineart.crease_threshold = 0.0
ob_paintinga7x6x.location = (10.0, 25.0, 0.0)
ob_paintinga7x6x.lineart.crease_threshold = 0.0

# ---- collection membership
col_collection.objects.link(ob_paintinga6x8)
col_collection.objects.link(ob_paintinga4x8)
col_collection.objects.link(ob_paintinga6x6)
col_collection.objects.link(ob_paintinga8x6)
col_collection.objects.link(ob_paintinga8x4)
col_collection.objects.link(ob_paintinga7x6)
col_collection.objects.link(ob_paintinga6x8x)
col_collection.objects.link(ob_paintinga4x8x)
col_collection.objects.link(ob_paintinga6x6x)
col_collection.objects.link(ob_paintinga8x6x)
col_collection.objects.link(ob_paintinga8x4x)
col_collection.objects.link(ob_paintinga7x6x)

# ---- scene / render settings (as saved in the file)
scene.frame_start = 1; scene.frame_end = 250; scene.frame_set(1)
scene.render.engine = 'BLENDER_EEVEE_NEXT'
scene.cycles.use_denoising = False
scene.cycles.samples = 128
scene.cycles.sampling_pattern = 'TABULATED_SOBOL'
scene.cycles.use_adaptive_sampling = False
scene.cycles.use_light_tree = False
scene.view_settings.view_transform = 'Filmic'
bpy.context.view_layer.update()

# ---- added for rendering (the .blend has no active camera and no usable light): camera, sun
cam_auto = bpy.data.cameras.new('AutoCamera')
cam_auto.lens = 50.0
cam_auto.sensor_width = 36.0
cam_auto.clip_end = 1000.0
ob_auto_camera = bpy.data.objects.new('AutoCamera', cam_auto)
scene.collection.objects.link(ob_auto_camera)
ob_auto_camera.location = (34.7703, -23.2244, 23.8163)
ob_auto_camera.rotation_euler = (1.09748, -7.21219e-08, 0.694738)
scene.camera = ob_auto_camera
light_auto_sun = bpy.data.lights.new('AutoSun', 'SUN')
light_auto_sun.energy = 3.0
light_auto_sun.angle = 0.0523599
ob_auto_sun = bpy.data.objects.new('AutoSun', light_auto_sun)
scene.collection.objects.link(ob_auto_sun)
ob_auto_sun.rotation_euler = (0.872665, 0.174533, 0.523599)
bpy.context.view_layer.update()
